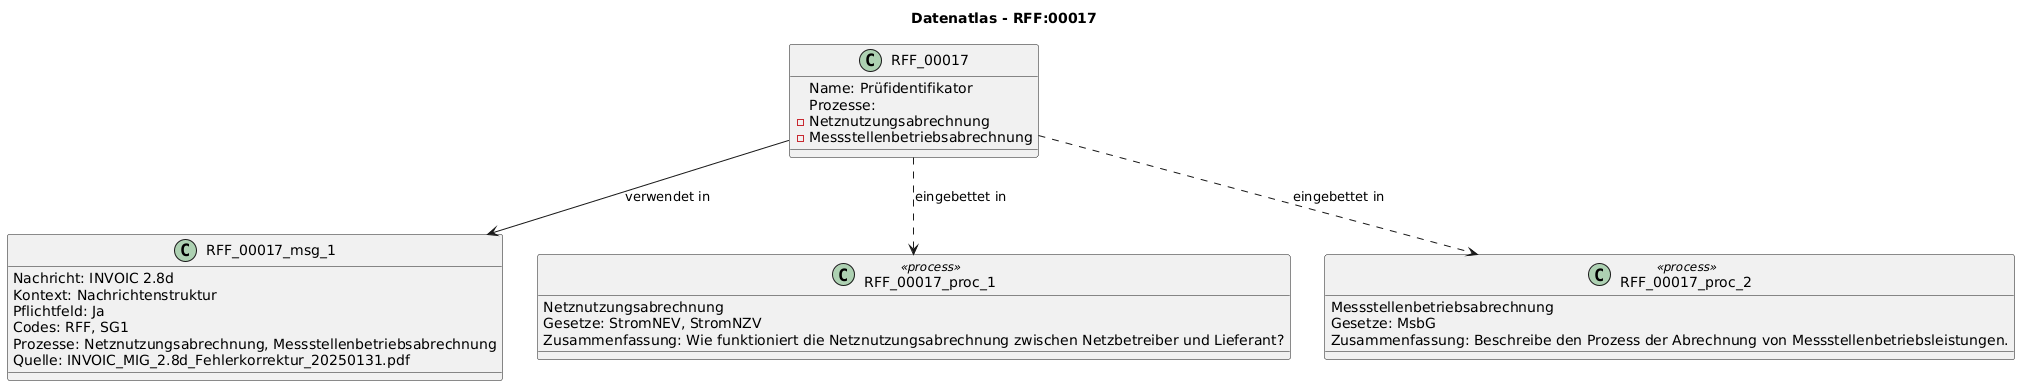

The diagram above was rendered by PlantUML. Its source (embedded in the PNG):
@startuml
title Datenatlas - RFF:00017
class RFF_00017 {
  Name: Prüfidentifikator
  Prozesse:
    - Netznutzungsabrechnung
    - Messstellenbetriebsabrechnung
}
class RFF_00017_msg_1 {
  Nachricht: INVOIC 2.8d
  Kontext: Nachrichtenstruktur
  Pflichtfeld: Ja
  Codes: RFF, SG1
  Prozesse: Netznutzungsabrechnung, Messstellenbetriebsabrechnung
  Quelle: INVOIC_MIG_2.8d_Fehlerkorrektur_20250131.pdf
}
RFF_00017 --> RFF_00017_msg_1 : verwendet in
class RFF_00017_proc_1 <<process>> {
  Netznutzungsabrechnung
  Gesetze: StromNEV, StromNZV
  Zusammenfassung: Wie funktioniert die Netznutzungsabrechnung zwischen Netzbetreiber und Lieferant?
}
RFF_00017 ..> RFF_00017_proc_1 : eingebettet in
class RFF_00017_proc_2 <<process>> {
  Messstellenbetriebsabrechnung
  Gesetze: MsbG
  Zusammenfassung: Beschreibe den Prozess der Abrechnung von Messstellenbetriebsleistungen.
}
RFF_00017 ..> RFF_00017_proc_2 : eingebettet in
@enduml